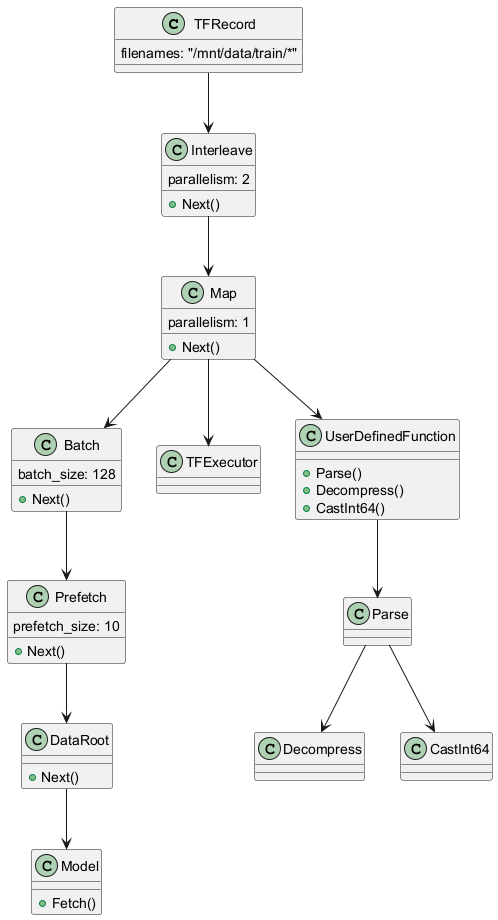

The diagram above was rendered by PlantUML. Its source (embedded in the PNG):
@startuml
class TFRecord {
    filenames: "/mnt/data/train/*"
}

class Interleave {
    parallelism: 2
    +Next()
}

class Map {
    parallelism: 1
    +Next()
}

class Batch {
    batch_size: 128
    +Next()
}

class Prefetch {
    prefetch_size: 10
    +Next()
}

class DataRoot {
    +Next()
}

class TFExecutor

class Model {
    +Fetch()
}

class UserDefinedFunction {
    +Parse()
    +Decompress()
    +CastInt64()
}

TFRecord --> Interleave
Interleave --> Map
Map --> Batch
Batch --> Prefetch
Prefetch --> DataRoot
DataRoot --> Model
Map --> TFExecutor
Map --> UserDefinedFunction
UserDefinedFunction --> Parse
Parse --> Decompress
Parse --> CastInt64
@enduml